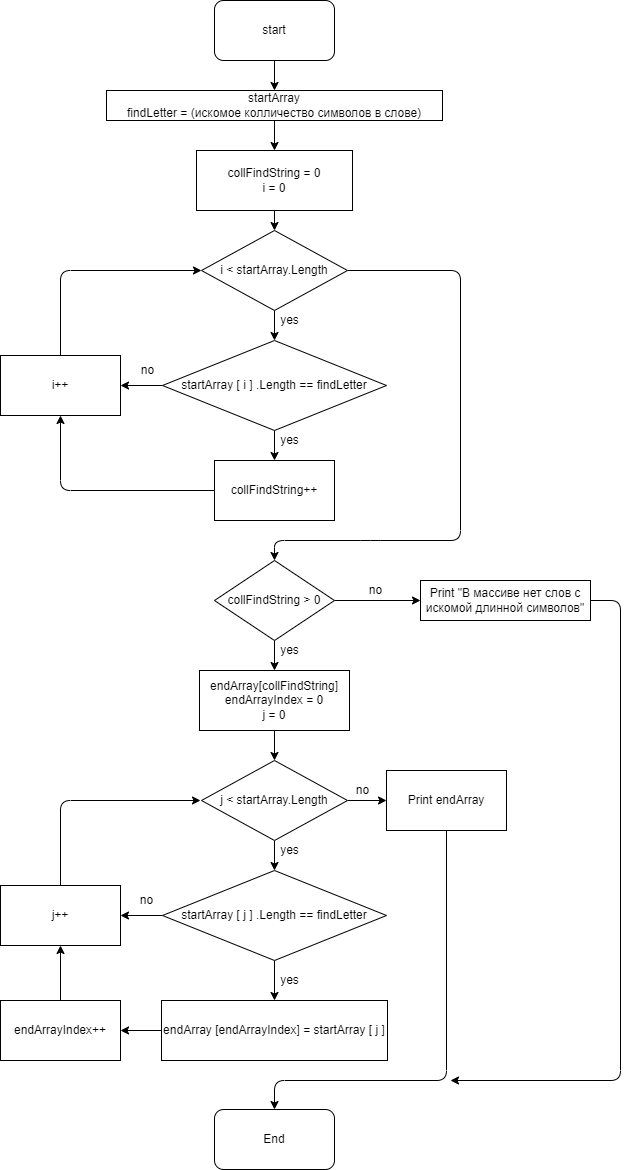

The diagram above was exported from draw.io. Its source (the exported page's mxGraphModel, read from the mxfile embedded in the PNG):
<mxGraphModel dx="1118" dy="627" grid="1" gridSize="10" guides="1" tooltips="1" connect="1" arrows="1" fold="1" page="1" pageScale="1" pageWidth="827" pageHeight="1169" math="0" shadow="0">
  <root>
    <mxCell id="0" />
    <mxCell id="1" parent="0" />
    <mxCell id="4" value="" style="edgeStyle=none;html=1;" edge="1" parent="1" source="2" target="3">
      <mxGeometry relative="1" as="geometry" />
    </mxCell>
    <mxCell id="2" value="start" style="rounded=1;whiteSpace=wrap;html=1;" vertex="1" parent="1">
      <mxGeometry x="354" width="120" height="60" as="geometry" />
    </mxCell>
    <mxCell id="6" value="" style="edgeStyle=none;html=1;" edge="1" parent="1" source="3" target="5">
      <mxGeometry relative="1" as="geometry" />
    </mxCell>
    <mxCell id="3" value="startArray&lt;br&gt;findLetter = (искомое колличество символов в слове)" style="rounded=0;whiteSpace=wrap;html=1;" vertex="1" parent="1">
      <mxGeometry x="246" y="90" width="336" height="30" as="geometry" />
    </mxCell>
    <mxCell id="15" value="" style="edgeStyle=none;html=1;" edge="1" parent="1" source="5" target="13">
      <mxGeometry relative="1" as="geometry" />
    </mxCell>
    <mxCell id="5" value="&lt;span&gt;collFindString = 0&lt;br&gt;i = 0&lt;br&gt;&lt;/span&gt;" style="rounded=0;whiteSpace=wrap;html=1;" vertex="1" parent="1">
      <mxGeometry x="336" y="150" width="156" height="60" as="geometry" />
    </mxCell>
    <mxCell id="20" value="" style="edgeStyle=none;html=1;" edge="1" parent="1" source="7" target="10">
      <mxGeometry relative="1" as="geometry" />
    </mxCell>
    <mxCell id="22" value="" style="edgeStyle=none;html=1;" edge="1" parent="1" source="7" target="21">
      <mxGeometry relative="1" as="geometry" />
    </mxCell>
    <mxCell id="7" value="startArray [ i ] .Length == findLetter" style="rhombus;whiteSpace=wrap;html=1;" vertex="1" parent="1">
      <mxGeometry x="302" y="340" width="224" height="90" as="geometry" />
    </mxCell>
    <mxCell id="23" style="edgeStyle=none;html=1;exitX=0;exitY=0.5;exitDx=0;exitDy=0;entryX=0.5;entryY=1;entryDx=0;entryDy=0;" edge="1" parent="1" source="10" target="21">
      <mxGeometry relative="1" as="geometry">
        <Array as="points">
          <mxPoint x="200" y="490" />
        </Array>
      </mxGeometry>
    </mxCell>
    <mxCell id="10" value="collFindString++" style="rounded=0;whiteSpace=wrap;html=1;" vertex="1" parent="1">
      <mxGeometry x="354" y="460" width="120" height="60" as="geometry" />
    </mxCell>
    <mxCell id="12" value="yes" style="text;html=1;align=center;verticalAlign=middle;resizable=0;points=[];autosize=1;strokeColor=none;fillColor=none;" vertex="1" parent="1">
      <mxGeometry x="414" y="430" width="30" height="20" as="geometry" />
    </mxCell>
    <mxCell id="16" value="" style="edgeStyle=none;html=1;" edge="1" parent="1" source="13" target="7">
      <mxGeometry relative="1" as="geometry" />
    </mxCell>
    <mxCell id="27" value="" style="edgeStyle=none;html=1;entryX=0.5;entryY=0;entryDx=0;entryDy=0;" edge="1" parent="1" source="13" target="26">
      <mxGeometry relative="1" as="geometry">
        <mxPoint x="414" y="580" as="targetPoint" />
        <Array as="points">
          <mxPoint x="600" y="270" />
          <mxPoint x="600" y="540" />
          <mxPoint x="510" y="540" />
          <mxPoint x="414" y="540" />
        </Array>
      </mxGeometry>
    </mxCell>
    <mxCell id="13" value="i &amp;lt; startArray.Length" style="rhombus;whiteSpace=wrap;html=1;" vertex="1" parent="1">
      <mxGeometry x="341" y="230" width="146" height="80" as="geometry" />
    </mxCell>
    <mxCell id="17" value="yes" style="text;html=1;align=center;verticalAlign=middle;resizable=0;points=[];autosize=1;strokeColor=none;fillColor=none;" vertex="1" parent="1">
      <mxGeometry x="414" y="310" width="30" height="20" as="geometry" />
    </mxCell>
    <mxCell id="25" style="edgeStyle=none;html=1;exitX=0.5;exitY=0;exitDx=0;exitDy=0;entryX=0;entryY=0.5;entryDx=0;entryDy=0;" edge="1" parent="1" source="21" target="13">
      <mxGeometry relative="1" as="geometry">
        <Array as="points">
          <mxPoint x="200" y="270" />
        </Array>
      </mxGeometry>
    </mxCell>
    <mxCell id="21" value="i++" style="rounded=0;whiteSpace=wrap;html=1;" vertex="1" parent="1">
      <mxGeometry x="140" y="355" width="120" height="60" as="geometry" />
    </mxCell>
    <mxCell id="24" value="no" style="text;html=1;align=center;verticalAlign=middle;resizable=0;points=[];autosize=1;strokeColor=none;fillColor=none;" vertex="1" parent="1">
      <mxGeometry x="272" y="360" width="30" height="20" as="geometry" />
    </mxCell>
    <mxCell id="29" value="" style="edgeStyle=none;html=1;" edge="1" parent="1" source="26" target="28">
      <mxGeometry relative="1" as="geometry" />
    </mxCell>
    <mxCell id="52" value="" style="edgeStyle=none;html=1;" edge="1" parent="1" source="26" target="51">
      <mxGeometry relative="1" as="geometry" />
    </mxCell>
    <mxCell id="26" value="&lt;span&gt;collFindString &amp;gt; 0&lt;/span&gt;" style="rhombus;whiteSpace=wrap;html=1;" vertex="1" parent="1">
      <mxGeometry x="354" y="560" width="120" height="80" as="geometry" />
    </mxCell>
    <mxCell id="34" value="" style="edgeStyle=none;html=1;" edge="1" parent="1" source="28" target="33">
      <mxGeometry relative="1" as="geometry" />
    </mxCell>
    <mxCell id="28" value="endArray[collFindString]&lt;br&gt;endArrayIndex = 0&lt;br&gt;j = 0" style="rounded=0;whiteSpace=wrap;html=1;" vertex="1" parent="1">
      <mxGeometry x="339" y="670" width="150" height="60" as="geometry" />
    </mxCell>
    <mxCell id="30" value="yes" style="text;html=1;align=center;verticalAlign=middle;resizable=0;points=[];autosize=1;strokeColor=none;fillColor=none;" vertex="1" parent="1">
      <mxGeometry x="414" y="640" width="30" height="20" as="geometry" />
    </mxCell>
    <mxCell id="38" value="" style="edgeStyle=none;html=1;" edge="1" parent="1" source="31" target="37">
      <mxGeometry relative="1" as="geometry" />
    </mxCell>
    <mxCell id="43" value="" style="edgeStyle=none;html=1;" edge="1" parent="1" source="31" target="42">
      <mxGeometry relative="1" as="geometry" />
    </mxCell>
    <mxCell id="31" value="startArray [ j ] .Length == findLetter" style="rhombus;whiteSpace=wrap;html=1;" vertex="1" parent="1">
      <mxGeometry x="302" y="870" width="224" height="90" as="geometry" />
    </mxCell>
    <mxCell id="35" value="" style="edgeStyle=none;html=1;" edge="1" parent="1" source="33" target="31">
      <mxGeometry relative="1" as="geometry" />
    </mxCell>
    <mxCell id="48" value="" style="edgeStyle=none;html=1;" edge="1" parent="1" source="33" target="47">
      <mxGeometry relative="1" as="geometry" />
    </mxCell>
    <mxCell id="33" value="j &amp;lt; startArray.Length" style="rhombus;whiteSpace=wrap;html=1;" vertex="1" parent="1">
      <mxGeometry x="341" y="760" width="146" height="80" as="geometry" />
    </mxCell>
    <mxCell id="36" value="yes" style="text;html=1;align=center;verticalAlign=middle;resizable=0;points=[];autosize=1;strokeColor=none;fillColor=none;" vertex="1" parent="1">
      <mxGeometry x="414" y="840" width="30" height="20" as="geometry" />
    </mxCell>
    <mxCell id="41" value="" style="edgeStyle=none;html=1;" edge="1" parent="1" source="37" target="40">
      <mxGeometry relative="1" as="geometry" />
    </mxCell>
    <mxCell id="37" value="endArray [endArrayIndex] = startArray [ j ]" style="rounded=0;whiteSpace=wrap;html=1;" vertex="1" parent="1">
      <mxGeometry x="301" y="1000" width="226" height="60" as="geometry" />
    </mxCell>
    <mxCell id="39" value="yes" style="text;html=1;align=center;verticalAlign=middle;resizable=0;points=[];autosize=1;strokeColor=none;fillColor=none;" vertex="1" parent="1">
      <mxGeometry x="414" y="970" width="30" height="20" as="geometry" />
    </mxCell>
    <mxCell id="45" value="" style="edgeStyle=none;html=1;" edge="1" parent="1" source="40" target="42">
      <mxGeometry relative="1" as="geometry" />
    </mxCell>
    <mxCell id="40" value="&lt;span&gt;endArrayIndex++&lt;/span&gt;" style="rounded=0;whiteSpace=wrap;html=1;" vertex="1" parent="1">
      <mxGeometry x="140" y="1000" width="120" height="60" as="geometry" />
    </mxCell>
    <mxCell id="46" style="edgeStyle=none;html=1;exitX=0.5;exitY=0;exitDx=0;exitDy=0;" edge="1" parent="1" source="42">
      <mxGeometry relative="1" as="geometry">
        <mxPoint x="340" y="800" as="targetPoint" />
        <Array as="points">
          <mxPoint x="200" y="800" />
        </Array>
      </mxGeometry>
    </mxCell>
    <mxCell id="42" value="j++" style="rounded=0;whiteSpace=wrap;html=1;" vertex="1" parent="1">
      <mxGeometry x="140" y="885" width="120" height="60" as="geometry" />
    </mxCell>
    <mxCell id="44" value="no" style="text;html=1;align=center;verticalAlign=middle;resizable=0;points=[];autosize=1;strokeColor=none;fillColor=none;" vertex="1" parent="1">
      <mxGeometry x="271" y="890" width="30" height="20" as="geometry" />
    </mxCell>
    <mxCell id="50" style="edgeStyle=none;html=1;exitX=0.5;exitY=1;exitDx=0;exitDy=0;entryX=0.5;entryY=0;entryDx=0;entryDy=0;" edge="1" parent="1" source="47" target="49">
      <mxGeometry relative="1" as="geometry">
        <Array as="points">
          <mxPoint x="586" y="1080" />
          <mxPoint x="414" y="1080" />
        </Array>
      </mxGeometry>
    </mxCell>
    <mxCell id="47" value="Print endArray" style="rounded=0;whiteSpace=wrap;html=1;" vertex="1" parent="1">
      <mxGeometry x="526" y="770" width="120" height="60" as="geometry" />
    </mxCell>
    <mxCell id="49" value="End" style="rounded=1;whiteSpace=wrap;html=1;" vertex="1" parent="1">
      <mxGeometry x="354" y="1109" width="120" height="60" as="geometry" />
    </mxCell>
    <mxCell id="54" style="edgeStyle=none;html=1;exitX=1;exitY=0.5;exitDx=0;exitDy=0;" edge="1" parent="1" source="51">
      <mxGeometry relative="1" as="geometry">
        <mxPoint x="590" y="1080" as="targetPoint" />
        <Array as="points">
          <mxPoint x="760" y="600" />
          <mxPoint x="760" y="1080" />
        </Array>
      </mxGeometry>
    </mxCell>
    <mxCell id="51" value="Print &quot;В массиве нет слов с искомой длинной символов&quot;" style="rounded=0;whiteSpace=wrap;html=1;" vertex="1" parent="1">
      <mxGeometry x="560" y="580" width="170" height="40" as="geometry" />
    </mxCell>
    <mxCell id="53" value="no" style="text;html=1;align=center;verticalAlign=middle;resizable=0;points=[];autosize=1;strokeColor=none;fillColor=none;" vertex="1" parent="1">
      <mxGeometry x="500" y="580" width="30" height="20" as="geometry" />
    </mxCell>
    <mxCell id="55" value="no" style="text;html=1;align=center;verticalAlign=middle;resizable=0;points=[];autosize=1;strokeColor=none;fillColor=none;" vertex="1" parent="1">
      <mxGeometry x="487" y="780" width="30" height="20" as="geometry" />
    </mxCell>
  </root>
</mxGraphModel>